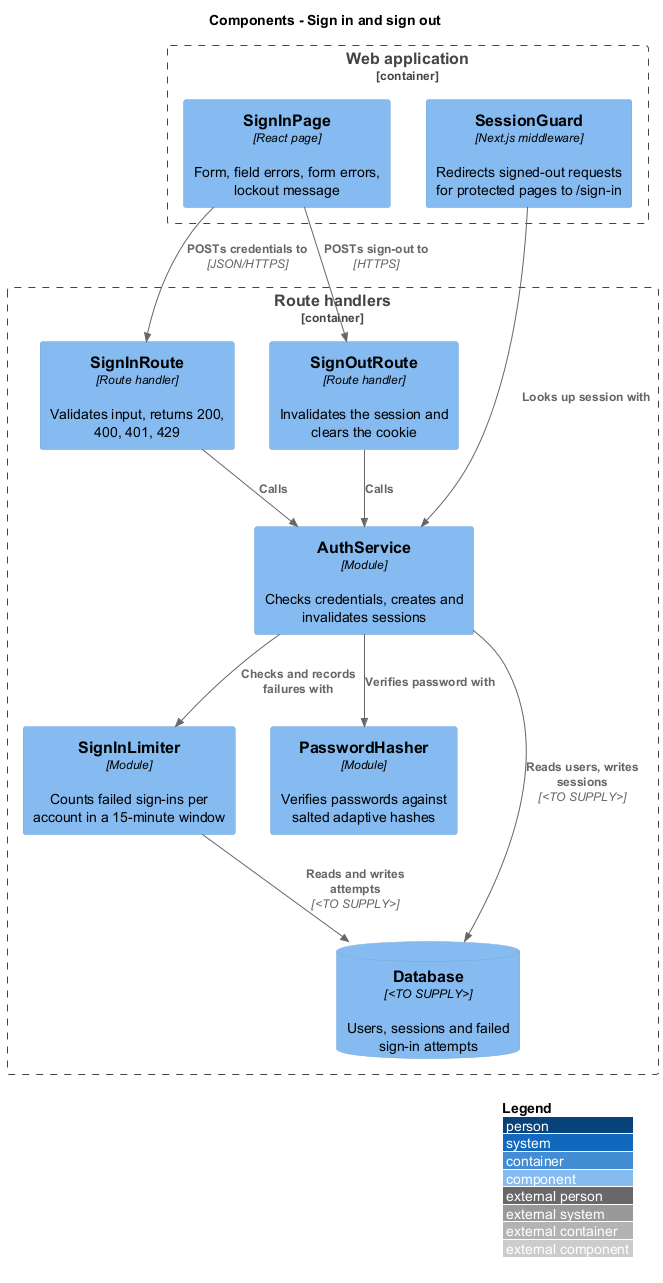

The diagram above was rendered by PlantUML. Its source (embedded in the PNG):
@startuml
!include <C4/C4_Component>
LAYOUT_WITH_LEGEND()
title Components - Sign in and sign out
Container_Boundary(web, "Web application") {
  Component(page, "SignInPage", "React page", "Form, field errors, form errors, lockout message")
  Component(guard, "SessionGuard", "Next.js middleware", "Redirects signed-out requests for protected pages to /sign-in")
}
Container_Boundary(api, "Route handlers") {
  Component(inRoute, "SignInRoute", "Route handler", "Validates input, returns 200, 400, 401, 429")
  Component(outRoute, "SignOutRoute", "Route handler", "Invalidates the session and clears the cookie")
  Component(svc, "AuthService", "Module", "Checks credentials, creates and invalidates sessions")
  Component(limiter, "SignInLimiter", "Module", "Counts failed sign-ins per account in a 15-minute window")
  Component(hasher, "PasswordHasher", "Module", "Verifies passwords against salted adaptive hashes")
  ComponentDb(db, "Database", "<TO SUPPLY>", "Users, sessions and failed sign-in attempts")
}
Rel(page, inRoute, "POSTs credentials to", "JSON/HTTPS")
Rel(page, outRoute, "POSTs sign-out to", "HTTPS")
Rel(guard, svc, "Looks up session with")
Rel(inRoute, svc, "Calls")
Rel(outRoute, svc, "Calls")
Rel(svc, limiter, "Checks and records failures with")
Rel(svc, hasher, "Verifies password with")
Rel(svc, db, "Reads users, writes sessions", "<TO SUPPLY>")
Rel(limiter, db, "Reads and writes attempts", "<TO SUPPLY>")
@enduml